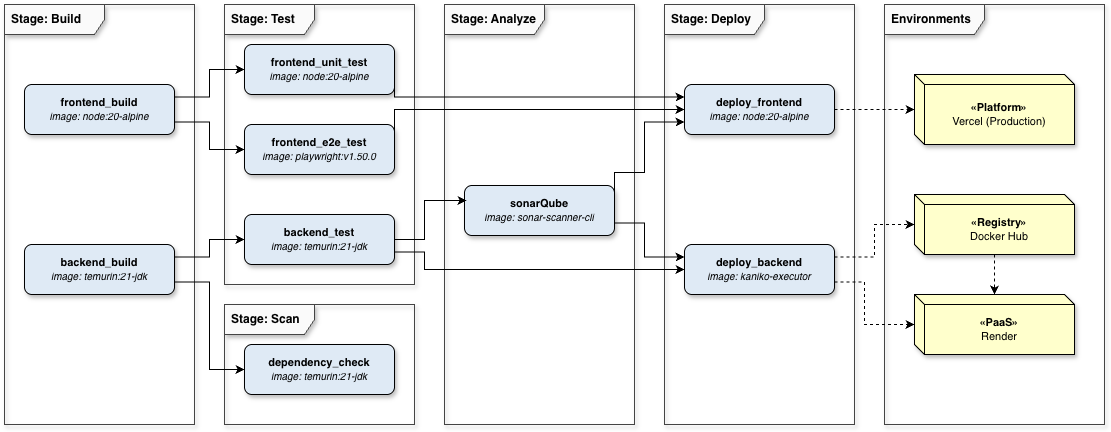

The diagram above was exported from draw.io. Its source (the exported page's mxGraphModel, read from the mxfile embedded in the PNG):
<mxGraphModel dx="1542" dy="878" grid="0" gridSize="10" guides="1" tooltips="1" connect="1" arrows="1" fold="1" page="1" pageScale="1" pageWidth="850" pageHeight="1100" math="0" shadow="0">
  <root>
    <mxCell id="0" />
    <mxCell id="1" parent="0" />
    <mxCell id="1eH05qKyRx2fBFzegJMC-1" parent="1" style="shape=umlFrame;whiteSpace=wrap;html=1;width=100;height=30;boundedLbl=1;verticalAlign=middle;align=left;spacingLeft=5;fillColor=#FAFAFA;strokeColor=#444444;shadow=1;fontFamily=Helvetica;fontSize=12;fontStyle=1" value="Stage: Build" vertex="1">
      <mxGeometry height="420" width="190" x="342" y="344" as="geometry" />
    </mxCell>
    <mxCell id="1eH05qKyRx2fBFzegJMC-2" parent="1" style="shape=umlFrame;whiteSpace=wrap;html=1;width=90;height=30;boundedLbl=1;verticalAlign=middle;align=left;spacingLeft=5;fillColor=#FAFAFA;strokeColor=#444444;shadow=1;fontFamily=Helvetica;fontSize=12;fontStyle=1" value="Stage: Test" vertex="1">
      <mxGeometry height="280" width="190" x="562" y="344" as="geometry" />
    </mxCell>
    <mxCell id="1eH05qKyRx2fBFzegJMC-3" parent="1" style="shape=umlFrame;whiteSpace=wrap;html=1;width=90;height=30;boundedLbl=1;verticalAlign=middle;align=left;spacingLeft=5;fillColor=#FAFAFA;strokeColor=#444444;shadow=1;fontFamily=Helvetica;fontSize=12;fontStyle=1" value="Stage: Scan" vertex="1">
      <mxGeometry height="120" width="190" x="562" y="644" as="geometry" />
    </mxCell>
    <mxCell id="1eH05qKyRx2fBFzegJMC-4" parent="1" style="shape=umlFrame;whiteSpace=wrap;html=1;width=100;height=30;boundedLbl=1;verticalAlign=middle;align=left;spacingLeft=5;fillColor=#FAFAFA;strokeColor=#444444;shadow=1;fontFamily=Helvetica;fontSize=12;fontStyle=1" value="Stage: Analyze" vertex="1">
      <mxGeometry height="420" width="190" x="782" y="344" as="geometry" />
    </mxCell>
    <mxCell id="1eH05qKyRx2fBFzegJMC-5" parent="1" style="shape=umlFrame;whiteSpace=wrap;html=1;width=100;height=30;boundedLbl=1;verticalAlign=middle;align=left;spacingLeft=5;fillColor=#FAFAFA;strokeColor=#444444;shadow=1;fontFamily=Helvetica;fontSize=12;fontStyle=1" value="Stage: Deploy" vertex="1">
      <mxGeometry height="420" width="190" x="1002" y="344" as="geometry" />
    </mxCell>
    <mxCell id="1eH05qKyRx2fBFzegJMC-6" parent="1" style="shape=umlFrame;whiteSpace=wrap;html=1;width=100;height=30;boundedLbl=1;verticalAlign=middle;align=left;spacingLeft=5;fillColor=#FAFAFA;strokeColor=#444444;shadow=1;fontFamily=Helvetica;fontSize=12;fontStyle=1;strokeWidth=1;" value="Environments" vertex="1">
      <mxGeometry height="420" width="220" x="1222" y="344" as="geometry" />
    </mxCell>
    <mxCell id="1eH05qKyRx2fBFzegJMC-7" parent="1" style="html=1;whiteSpace=wrap;fillColor=#DFEAF5;strokeColor=#000000;shadow=1;fontFamily=Helvetica;fontSize=11;align=center;verticalAlign=middle;rounded=1;" value="&lt;b&gt;frontend_build&lt;/b&gt;&lt;br/&gt;&lt;i style='font-size:10px'&gt;image: node:20-alpine&lt;/i&gt;" vertex="1">
      <mxGeometry height="50" width="150" x="362" y="424" as="geometry" />
    </mxCell>
    <mxCell id="1eH05qKyRx2fBFzegJMC-8" parent="1" style="html=1;whiteSpace=wrap;fillColor=#DFEAF5;strokeColor=#000000;shadow=1;fontFamily=Helvetica;fontSize=11;align=center;verticalAlign=middle;rounded=1;" value="&lt;b&gt;backend_build&lt;/b&gt;&lt;br/&gt;&lt;i style='font-size:10px'&gt;image: temurin:21-jdk&lt;/i&gt;" vertex="1">
      <mxGeometry height="50" width="150" x="362" y="584" as="geometry" />
    </mxCell>
    <mxCell id="1eH05qKyRx2fBFzegJMC-9" parent="1" style="html=1;whiteSpace=wrap;fillColor=#DFEAF5;strokeColor=#000000;shadow=1;fontFamily=Helvetica;fontSize=11;align=center;verticalAlign=middle;rounded=1;" value="&lt;b&gt;frontend_unit_test&lt;/b&gt;&lt;br/&gt;&lt;i style='font-size:10px'&gt;image: node:20-alpine&lt;/i&gt;" vertex="1">
      <mxGeometry height="50" width="150" x="582" y="384" as="geometry" />
    </mxCell>
    <mxCell id="1eH05qKyRx2fBFzegJMC-10" parent="1" style="html=1;whiteSpace=wrap;fillColor=#DFEAF5;strokeColor=#000000;shadow=1;fontFamily=Helvetica;fontSize=11;align=center;verticalAlign=middle;rounded=1;" value="&lt;b&gt;frontend_e2e_test&lt;/b&gt;&lt;br/&gt;&lt;i style='font-size:10px'&gt;image: playwright:v1.50.0&lt;/i&gt;" vertex="1">
      <mxGeometry height="50" width="150" x="582" y="464" as="geometry" />
    </mxCell>
    <mxCell id="1eH05qKyRx2fBFzegJMC-11" parent="1" style="html=1;whiteSpace=wrap;fillColor=#DFEAF5;strokeColor=#000000;shadow=1;fontFamily=Helvetica;fontSize=11;align=center;verticalAlign=middle;rounded=1;" value="&lt;b&gt;backend_test&lt;/b&gt;&lt;br/&gt;&lt;i style='font-size:10px'&gt;image: temurin:21-jdk&lt;/i&gt;" vertex="1">
      <mxGeometry height="50" width="150" x="582" y="554" as="geometry" />
    </mxCell>
    <mxCell id="1eH05qKyRx2fBFzegJMC-12" parent="1" style="html=1;whiteSpace=wrap;fillColor=#DFEAF5;strokeColor=#000000;shadow=1;fontFamily=Helvetica;fontSize=11;align=center;verticalAlign=middle;rounded=1;" value="&lt;b&gt;dependency_check&lt;/b&gt;&lt;br/&gt;&lt;i style='font-size:10px'&gt;image: temurin:21-jdk&lt;/i&gt;" vertex="1">
      <mxGeometry height="50" width="150" x="582" y="684" as="geometry" />
    </mxCell>
    <mxCell id="1eH05qKyRx2fBFzegJMC-13" parent="1" style="html=1;whiteSpace=wrap;fillColor=#DFEAF5;strokeColor=#000000;shadow=1;fontFamily=Helvetica;fontSize=11;align=center;verticalAlign=middle;rounded=1;" value="&lt;b&gt;sonarQube&lt;/b&gt;&lt;br/&gt;&lt;i style='font-size:10px'&gt;image: sonar-scanner-cli&lt;/i&gt;" vertex="1">
      <mxGeometry height="50" width="150" x="802" y="525" as="geometry" />
    </mxCell>
    <mxCell id="1eH05qKyRx2fBFzegJMC-14" parent="1" style="html=1;whiteSpace=wrap;fillColor=#DFEAF5;strokeColor=#000000;shadow=1;fontFamily=Helvetica;fontSize=11;align=center;verticalAlign=middle;rounded=1;" value="&lt;b&gt;deploy_frontend&lt;/b&gt;&lt;br/&gt;&lt;i style='font-size:10px'&gt;image: node:20-alpine&lt;/i&gt;" vertex="1">
      <mxGeometry height="50" width="150" x="1022" y="424" as="geometry" />
    </mxCell>
    <mxCell id="1eH05qKyRx2fBFzegJMC-15" parent="1" style="html=1;whiteSpace=wrap;fillColor=#DFEAF5;strokeColor=#000000;shadow=1;fontFamily=Helvetica;fontSize=11;align=center;verticalAlign=middle;rounded=1;" value="&lt;b&gt;deploy_backend&lt;/b&gt;&lt;br/&gt;&lt;i style='font-size:10px'&gt;image: kaniko-executor&lt;/i&gt;" vertex="1">
      <mxGeometry height="50" width="150" x="1022" y="584" as="geometry" />
    </mxCell>
    <mxCell id="1eH05qKyRx2fBFzegJMC-16" parent="1" style="shape=cube;whiteSpace=wrap;html=1;fillColor=#FFFFCC;strokeColor=#000000;shadow=1;fontFamily=Helvetica;fontSize=11;size=10;boundedLbl=1;" value="&lt;b&gt;&amp;laquo;Platform&amp;raquo;&lt;/b&gt;&lt;br/&gt;Vercel (Production)" vertex="1">
      <mxGeometry height="70" width="160" x="1252" y="414" as="geometry" />
    </mxCell>
    <mxCell id="1eH05qKyRx2fBFzegJMC-17" parent="1" style="shape=cube;whiteSpace=wrap;html=1;fillColor=#FFFFCC;strokeColor=#000000;shadow=1;fontFamily=Helvetica;fontSize=11;size=10;boundedLbl=1;" value="&lt;b&gt;&amp;laquo;Registry&amp;raquo;&lt;/b&gt;&lt;br/&gt;Docker Hub" vertex="1">
      <mxGeometry height="60" width="160" x="1252" y="534" as="geometry" />
    </mxCell>
    <mxCell id="1eH05qKyRx2fBFzegJMC-18" parent="1" style="shape=cube;whiteSpace=wrap;html=1;fillColor=#FFFFCC;strokeColor=#000000;shadow=1;fontFamily=Helvetica;fontSize=11;size=10;boundedLbl=1;" value="&lt;b&gt;&amp;laquo;PaaS&amp;raquo;&lt;/b&gt;&lt;br/&gt;Render" vertex="1">
      <mxGeometry height="60" width="160" x="1252" y="634" as="geometry" />
    </mxCell>
    <mxCell id="1eH05qKyRx2fBFzegJMC-19" edge="1" parent="1" source="1eH05qKyRx2fBFzegJMC-7" style="edgeStyle=orthogonalEdgeStyle;rounded=0;orthogonalLoop=1;jettySize=auto;html=1;strokeColor=#000000;endArrow=classic;exitX=1;exitY=0.25;entryX=0;entryY=0.5;" target="1eH05qKyRx2fBFzegJMC-9">
      <mxGeometry relative="1" as="geometry" />
    </mxCell>
    <mxCell id="1eH05qKyRx2fBFzegJMC-20" edge="1" parent="1" source="1eH05qKyRx2fBFzegJMC-7" style="edgeStyle=orthogonalEdgeStyle;rounded=0;orthogonalLoop=1;jettySize=auto;html=1;strokeColor=#000000;endArrow=classic;exitX=1;exitY=0.75;entryX=0;entryY=0.5;" target="1eH05qKyRx2fBFzegJMC-10">
      <mxGeometry relative="1" as="geometry" />
    </mxCell>
    <mxCell id="1eH05qKyRx2fBFzegJMC-21" edge="1" parent="1" source="1eH05qKyRx2fBFzegJMC-8" style="edgeStyle=orthogonalEdgeStyle;rounded=0;orthogonalLoop=1;jettySize=auto;html=1;strokeColor=#000000;endArrow=classic;exitX=1;exitY=0.25;entryX=0;entryY=0.5;" target="1eH05qKyRx2fBFzegJMC-11">
      <mxGeometry relative="1" as="geometry" />
    </mxCell>
    <mxCell id="1eH05qKyRx2fBFzegJMC-22" edge="1" parent="1" source="1eH05qKyRx2fBFzegJMC-8" style="edgeStyle=orthogonalEdgeStyle;rounded=0;orthogonalLoop=1;jettySize=auto;html=1;strokeColor=#000000;endArrow=classic;exitX=1;exitY=0.75;entryX=0;entryY=0.5;" target="1eH05qKyRx2fBFzegJMC-12">
      <mxGeometry relative="1" as="geometry" />
    </mxCell>
    <mxCell id="1eH05qKyRx2fBFzegJMC-25" edge="1" parent="1" source="1eH05qKyRx2fBFzegJMC-11" style="edgeStyle=orthogonalEdgeStyle;rounded=0;orthogonalLoop=1;jettySize=auto;html=1;strokeColor=#000000;endArrow=classic;exitX=1;exitY=0.5;">
      <mxGeometry relative="1" as="geometry">
        <Array as="points">
          <mxPoint x="762" y="579" />
          <mxPoint x="762" y="540" />
          <mxPoint x="802" y="540" />
        </Array>
        <mxPoint x="804" y="540" as="targetPoint" />
      </mxGeometry>
    </mxCell>
    <mxCell id="1eH05qKyRx2fBFzegJMC-26" edge="1" parent="1" source="1eH05qKyRx2fBFzegJMC-9" style="edgeStyle=orthogonalEdgeStyle;rounded=0;orthogonalLoop=1;jettySize=auto;html=1;strokeColor=#000000;endArrow=classic;exitX=1;exitY=0.5;entryX=0;entryY=0.25;" target="1eH05qKyRx2fBFzegJMC-14">
      <mxGeometry relative="1" as="geometry">
        <Array as="points">
          <mxPoint x="732" y="437" />
        </Array>
      </mxGeometry>
    </mxCell>
    <mxCell id="1eH05qKyRx2fBFzegJMC-27" edge="1" parent="1" source="1eH05qKyRx2fBFzegJMC-10" style="edgeStyle=orthogonalEdgeStyle;rounded=0;orthogonalLoop=1;jettySize=auto;html=1;strokeColor=#000000;endArrow=classic;exitX=1;exitY=0.5;entryX=0;entryY=0.5;" target="1eH05qKyRx2fBFzegJMC-14">
      <mxGeometry relative="1" as="geometry">
        <Array as="points">
          <mxPoint x="732" y="449" />
        </Array>
      </mxGeometry>
    </mxCell>
    <mxCell id="1eH05qKyRx2fBFzegJMC-28" edge="1" parent="1" source="1eH05qKyRx2fBFzegJMC-13" style="edgeStyle=orthogonalEdgeStyle;rounded=0;orthogonalLoop=1;jettySize=auto;html=1;strokeColor=#000000;endArrow=classic;exitX=1;exitY=0.25;entryX=0;entryY=0.75;" target="1eH05qKyRx2fBFzegJMC-14">
      <mxGeometry relative="1" as="geometry">
        <Array as="points">
          <mxPoint x="952" y="512" />
          <mxPoint x="982" y="512" />
          <mxPoint x="982" y="462" />
        </Array>
      </mxGeometry>
    </mxCell>
    <mxCell id="1eH05qKyRx2fBFzegJMC-29" edge="1" parent="1" source="1eH05qKyRx2fBFzegJMC-11" style="edgeStyle=orthogonalEdgeStyle;rounded=0;orthogonalLoop=1;jettySize=auto;html=1;strokeColor=#000000;endArrow=classic;exitX=1;exitY=0.75;entryX=0;entryY=0.5;" target="1eH05qKyRx2fBFzegJMC-15">
      <mxGeometry relative="1" as="geometry">
        <Array as="points">
          <mxPoint x="762" y="592" />
          <mxPoint x="762" y="609" />
        </Array>
      </mxGeometry>
    </mxCell>
    <mxCell id="1eH05qKyRx2fBFzegJMC-30" edge="1" parent="1" source="1eH05qKyRx2fBFzegJMC-13" style="edgeStyle=orthogonalEdgeStyle;rounded=0;orthogonalLoop=1;jettySize=auto;html=1;strokeColor=#000000;endArrow=classic;exitX=1;exitY=0.75;entryX=0;entryY=0.25;" target="1eH05qKyRx2fBFzegJMC-15">
      <mxGeometry relative="1" as="geometry">
        <Array as="points">
          <mxPoint x="982" y="563" />
          <mxPoint x="982" y="597" />
        </Array>
      </mxGeometry>
    </mxCell>
    <mxCell id="1eH05qKyRx2fBFzegJMC-31" edge="1" parent="1" source="1eH05qKyRx2fBFzegJMC-14" style="edgeStyle=orthogonalEdgeStyle;rounded=0;orthogonalLoop=1;jettySize=auto;html=1;strokeColor=#000000;endArrow=classic;exitX=1;exitY=0.5;entryX=0;entryY=0.5;dashed=1;" target="1eH05qKyRx2fBFzegJMC-16">
      <mxGeometry relative="1" as="geometry" />
    </mxCell>
    <mxCell id="1eH05qKyRx2fBFzegJMC-32" edge="1" parent="1" source="1eH05qKyRx2fBFzegJMC-15" style="edgeStyle=orthogonalEdgeStyle;rounded=0;orthogonalLoop=1;jettySize=auto;html=1;strokeColor=#000000;endArrow=classic;exitX=1;exitY=0.25;entryX=0;entryY=0.5;dashed=1;" target="1eH05qKyRx2fBFzegJMC-17">
      <mxGeometry relative="1" as="geometry" />
    </mxCell>
    <mxCell id="1eH05qKyRx2fBFzegJMC-33" edge="1" parent="1" source="1eH05qKyRx2fBFzegJMC-17" style="edgeStyle=orthogonalEdgeStyle;rounded=0;orthogonalLoop=1;jettySize=auto;html=1;strokeColor=#000000;endArrow=classic;exitX=0.5;exitY=1;entryX=0.5;entryY=0;dashed=1;" target="1eH05qKyRx2fBFzegJMC-18">
      <mxGeometry relative="1" as="geometry" />
    </mxCell>
    <mxCell id="1eH05qKyRx2fBFzegJMC-34" edge="1" parent="1" source="1eH05qKyRx2fBFzegJMC-15" style="edgeStyle=orthogonalEdgeStyle;rounded=0;orthogonalLoop=1;jettySize=auto;html=1;strokeColor=#000000;endArrow=classic;exitX=1;exitY=0.75;entryX=0;entryY=0.5;dashed=1;" target="1eH05qKyRx2fBFzegJMC-18">
      <mxGeometry relative="1" as="geometry">
        <Array as="points">
          <mxPoint x="1202" y="622" />
          <mxPoint x="1202" y="664" />
        </Array>
      </mxGeometry>
    </mxCell>
  </root>
</mxGraphModel>